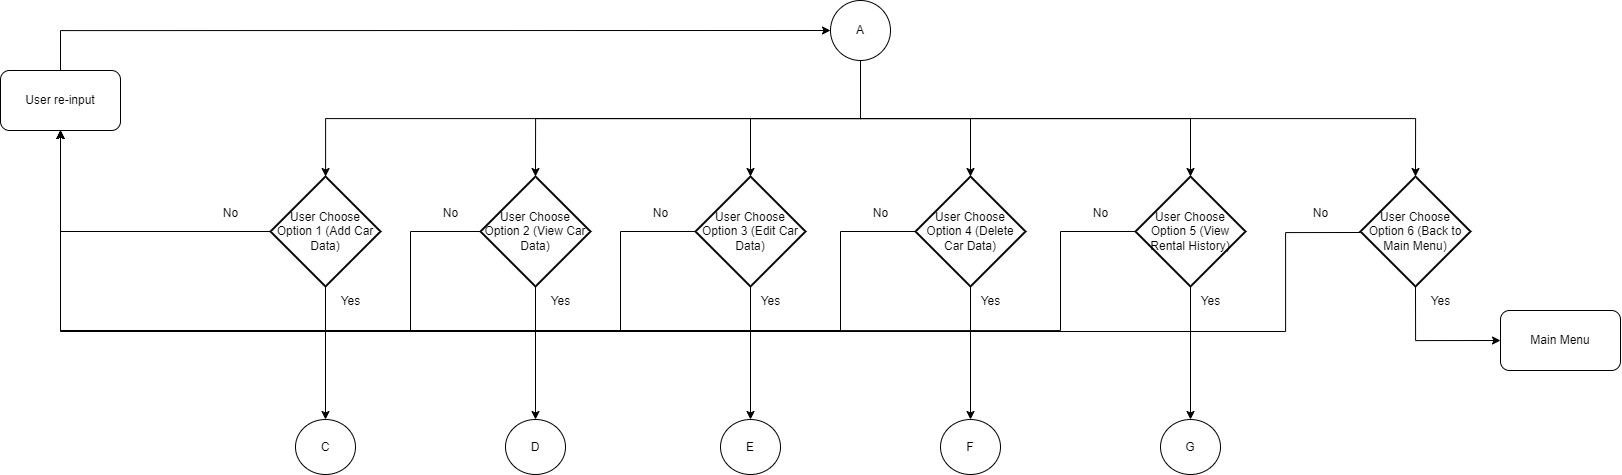

The diagram above was exported from draw.io. Its source (the exported page's mxGraphModel, read from the mxfile embedded in the PNG):
<mxGraphModel dx="2730" dy="835" grid="1" gridSize="10" guides="1" tooltips="1" connect="1" arrows="1" fold="1" page="1" pageScale="1" pageWidth="850" pageHeight="1100" math="0" shadow="0">
  <root>
    <mxCell id="0" />
    <mxCell id="1" parent="0" />
    <mxCell id="OnL1CLREE2lxg1252OOr-4" value="" style="edgeStyle=orthogonalEdgeStyle;rounded=0;orthogonalLoop=1;jettySize=auto;html=1;exitX=0.5;exitY=1;exitDx=0;exitDy=0;" parent="1" source="OnL1CLREE2lxg1252OOr-2" target="GSsPtisrG-Ocug4nTS21-1" edge="1">
      <mxGeometry relative="1" as="geometry">
        <mxPoint x="0.06666666666660603" y="325" as="targetPoint" />
      </mxGeometry>
    </mxCell>
    <mxCell id="OnL1CLREE2lxg1252OOr-6" value="" style="edgeStyle=orthogonalEdgeStyle;rounded=0;orthogonalLoop=1;jettySize=auto;html=1;exitX=0.5;exitY=1;exitDx=0;exitDy=0;entryX=0.5;entryY=0;entryDx=0;entryDy=0;entryPerimeter=0;" parent="1" source="OnL1CLREE2lxg1252OOr-2" target="GSsPtisrG-Ocug4nTS21-2" edge="1">
      <mxGeometry relative="1" as="geometry">
        <mxPoint x="160" y="325" as="targetPoint" />
      </mxGeometry>
    </mxCell>
    <mxCell id="OnL1CLREE2lxg1252OOr-10" value="" style="edgeStyle=orthogonalEdgeStyle;rounded=0;orthogonalLoop=1;jettySize=auto;html=1;exitX=0.5;exitY=1;exitDx=0;exitDy=0;" parent="1" source="OnL1CLREE2lxg1252OOr-2" target="GSsPtisrG-Ocug4nTS21-3" edge="1">
      <mxGeometry relative="1" as="geometry">
        <mxPoint x="320" y="325" as="targetPoint" />
      </mxGeometry>
    </mxCell>
    <mxCell id="OnL1CLREE2lxg1252OOr-2" value="A" style="ellipse;whiteSpace=wrap;html=1;aspect=fixed;" parent="1" vertex="1">
      <mxGeometry x="410" y="180" width="60" height="60" as="geometry" />
    </mxCell>
    <mxCell id="OnL1CLREE2lxg1252OOr-21" value="" style="edgeStyle=orthogonalEdgeStyle;rounded=0;orthogonalLoop=1;jettySize=auto;html=1;exitX=0.5;exitY=1;exitDx=0;exitDy=0;exitPerimeter=0;" parent="1" source="GSsPtisrG-Ocug4nTS21-1" target="OnL1CLREE2lxg1252OOr-20" edge="1">
      <mxGeometry relative="1" as="geometry">
        <mxPoint x="-55" y="481" as="sourcePoint" />
      </mxGeometry>
    </mxCell>
    <mxCell id="OnL1CLREE2lxg1252OOr-23" value="" style="edgeStyle=orthogonalEdgeStyle;rounded=0;orthogonalLoop=1;jettySize=auto;html=1;exitX=0.5;exitY=1;exitDx=0;exitDy=0;exitPerimeter=0;" parent="1" source="GSsPtisrG-Ocug4nTS21-2" target="OnL1CLREE2lxg1252OOr-22" edge="1">
      <mxGeometry relative="1" as="geometry">
        <mxPoint x="160" y="481" as="sourcePoint" />
      </mxGeometry>
    </mxCell>
    <mxCell id="OnL1CLREE2lxg1252OOr-25" value="" style="edgeStyle=orthogonalEdgeStyle;rounded=0;orthogonalLoop=1;jettySize=auto;html=1;exitX=0.5;exitY=1;exitDx=0;exitDy=0;exitPerimeter=0;" parent="1" source="GSsPtisrG-Ocug4nTS21-3" target="OnL1CLREE2lxg1252OOr-24" edge="1">
      <mxGeometry relative="1" as="geometry">
        <mxPoint x="320.00000000000045" y="481" as="sourcePoint" />
      </mxGeometry>
    </mxCell>
    <mxCell id="OnL1CLREE2lxg1252OOr-27" value="" style="edgeStyle=orthogonalEdgeStyle;rounded=0;orthogonalLoop=1;jettySize=auto;html=1;exitX=0.5;exitY=1;exitDx=0;exitDy=0;exitPerimeter=0;" parent="1" source="GSsPtisrG-Ocug4nTS21-4" target="OnL1CLREE2lxg1252OOr-26" edge="1">
      <mxGeometry relative="1" as="geometry">
        <mxPoint x="525" y="486" as="sourcePoint" />
      </mxGeometry>
    </mxCell>
    <mxCell id="OnL1CLREE2lxg1252OOr-13" value="" style="edgeStyle=orthogonalEdgeStyle;rounded=0;orthogonalLoop=1;jettySize=auto;html=1;exitX=0.5;exitY=1;exitDx=0;exitDy=0;entryX=0.5;entryY=0;entryDx=0;entryDy=0;entryPerimeter=0;" parent="1" source="OnL1CLREE2lxg1252OOr-2" target="GSsPtisrG-Ocug4nTS21-4" edge="1">
      <mxGeometry relative="1" as="geometry">
        <mxPoint x="409" y="260" as="sourcePoint" />
        <mxPoint x="480" y="325" as="targetPoint" />
      </mxGeometry>
    </mxCell>
    <mxCell id="OnL1CLREE2lxg1252OOr-29" value="" style="edgeStyle=orthogonalEdgeStyle;rounded=0;orthogonalLoop=1;jettySize=auto;html=1;exitX=0.5;exitY=1;exitDx=0;exitDy=0;exitPerimeter=0;" parent="1" source="GSsPtisrG-Ocug4nTS21-6" target="OnL1CLREE2lxg1252OOr-28" edge="1">
      <mxGeometry relative="1" as="geometry">
        <mxPoint x="745" y="481" as="sourcePoint" />
      </mxGeometry>
    </mxCell>
    <mxCell id="OnL1CLREE2lxg1252OOr-15" value="" style="edgeStyle=orthogonalEdgeStyle;rounded=0;orthogonalLoop=1;jettySize=auto;html=1;exitX=0.5;exitY=1;exitDx=0;exitDy=0;entryX=0.5;entryY=0;entryDx=0;entryDy=0;entryPerimeter=0;" parent="1" source="OnL1CLREE2lxg1252OOr-2" target="GSsPtisrG-Ocug4nTS21-6" edge="1">
      <mxGeometry relative="1" as="geometry">
        <mxPoint x="409" y="260" as="sourcePoint" />
        <mxPoint x="640" y="325" as="targetPoint" />
      </mxGeometry>
    </mxCell>
    <mxCell id="OnL1CLREE2lxg1252OOr-33" value="" style="edgeStyle=orthogonalEdgeStyle;rounded=0;orthogonalLoop=1;jettySize=auto;html=1;exitX=0.5;exitY=1;exitDx=0;exitDy=0;entryX=0;entryY=0.5;entryDx=0;entryDy=0;exitPerimeter=0;" parent="1" source="GSsPtisrG-Ocug4nTS21-7" target="GSsPtisrG-Ocug4nTS21-23" edge="1">
      <mxGeometry relative="1" as="geometry">
        <mxPoint x="1090" y="506" as="sourcePoint" />
        <mxPoint x="1070" y="521" as="targetPoint" />
      </mxGeometry>
    </mxCell>
    <mxCell id="OnL1CLREE2lxg1252OOr-17" value="" style="edgeStyle=orthogonalEdgeStyle;rounded=0;orthogonalLoop=1;jettySize=auto;html=1;exitX=0.5;exitY=1;exitDx=0;exitDy=0;entryX=0.5;entryY=0;entryDx=0;entryDy=0;entryPerimeter=0;" parent="1" source="OnL1CLREE2lxg1252OOr-2" target="GSsPtisrG-Ocug4nTS21-7" edge="1">
      <mxGeometry relative="1" as="geometry">
        <mxPoint x="409" y="260" as="sourcePoint" />
        <mxPoint x="800" y="325" as="targetPoint" />
      </mxGeometry>
    </mxCell>
    <mxCell id="OnL1CLREE2lxg1252OOr-20" value="C" style="ellipse;whiteSpace=wrap;html=1;" parent="1" vertex="1">
      <mxGeometry x="-125" y="599" width="60" height="55" as="geometry" />
    </mxCell>
    <mxCell id="OnL1CLREE2lxg1252OOr-22" value="D" style="ellipse;whiteSpace=wrap;html=1;" parent="1" vertex="1">
      <mxGeometry x="85" y="599" width="60" height="55" as="geometry" />
    </mxCell>
    <mxCell id="OnL1CLREE2lxg1252OOr-24" value="E" style="ellipse;whiteSpace=wrap;html=1;" parent="1" vertex="1">
      <mxGeometry x="300" y="599" width="60" height="55" as="geometry" />
    </mxCell>
    <mxCell id="OnL1CLREE2lxg1252OOr-26" value="F" style="ellipse;whiteSpace=wrap;html=1;" parent="1" vertex="1">
      <mxGeometry x="520" y="599" width="60" height="55" as="geometry" />
    </mxCell>
    <mxCell id="OnL1CLREE2lxg1252OOr-28" value="G" style="ellipse;whiteSpace=wrap;html=1;" parent="1" vertex="1">
      <mxGeometry x="740" y="599" width="60" height="55" as="geometry" />
    </mxCell>
    <mxCell id="GSsPtisrG-Ocug4nTS21-1" value="User Choose Option 1 (Add Car Data)" style="strokeWidth=2;html=1;shape=mxgraph.flowchart.decision;whiteSpace=wrap;" vertex="1" parent="1">
      <mxGeometry x="-150" y="356" width="110" height="110" as="geometry" />
    </mxCell>
    <mxCell id="GSsPtisrG-Ocug4nTS21-2" value="User Choose Option 2 (View Car Data)" style="strokeWidth=2;html=1;shape=mxgraph.flowchart.decision;whiteSpace=wrap;" vertex="1" parent="1">
      <mxGeometry x="60" y="356" width="110" height="110" as="geometry" />
    </mxCell>
    <mxCell id="GSsPtisrG-Ocug4nTS21-3" value="User Choose Option 3 (Edit Car Data)" style="strokeWidth=2;html=1;shape=mxgraph.flowchart.decision;whiteSpace=wrap;" vertex="1" parent="1">
      <mxGeometry x="275" y="356" width="110" height="110" as="geometry" />
    </mxCell>
    <mxCell id="GSsPtisrG-Ocug4nTS21-4" value="User Choose Option 4 (Delete Car Data)" style="strokeWidth=2;html=1;shape=mxgraph.flowchart.decision;whiteSpace=wrap;" vertex="1" parent="1">
      <mxGeometry x="495" y="356" width="110" height="110" as="geometry" />
    </mxCell>
    <mxCell id="GSsPtisrG-Ocug4nTS21-6" value="User Choose Option 5 (View Rental History)" style="strokeWidth=2;html=1;shape=mxgraph.flowchart.decision;whiteSpace=wrap;" vertex="1" parent="1">
      <mxGeometry x="715" y="356" width="110" height="110" as="geometry" />
    </mxCell>
    <mxCell id="GSsPtisrG-Ocug4nTS21-7" value="User Choose Option 6 (Back to Main Menu)" style="strokeWidth=2;html=1;shape=mxgraph.flowchart.decision;whiteSpace=wrap;" vertex="1" parent="1">
      <mxGeometry x="940" y="356" width="110" height="110" as="geometry" />
    </mxCell>
    <mxCell id="GSsPtisrG-Ocug4nTS21-8" value="" style="edgeStyle=orthogonalEdgeStyle;rounded=0;orthogonalLoop=1;jettySize=auto;html=1;exitX=0;exitY=0.5;exitDx=0;exitDy=0;exitPerimeter=0;entryX=0.5;entryY=1;entryDx=0;entryDy=0;" edge="1" parent="1" source="GSsPtisrG-Ocug4nTS21-1" target="GSsPtisrG-Ocug4nTS21-9">
      <mxGeometry relative="1" as="geometry">
        <mxPoint x="-180" y="440" as="sourcePoint" />
        <mxPoint x="-270" y="400" as="targetPoint" />
      </mxGeometry>
    </mxCell>
    <mxCell id="GSsPtisrG-Ocug4nTS21-9" value="User re-input" style="rounded=1;whiteSpace=wrap;html=1;" vertex="1" parent="1">
      <mxGeometry x="-420" y="250" width="120" height="60" as="geometry" />
    </mxCell>
    <mxCell id="GSsPtisrG-Ocug4nTS21-10" value="" style="edgeStyle=orthogonalEdgeStyle;rounded=0;orthogonalLoop=1;jettySize=auto;html=1;exitX=0;exitY=0.5;exitDx=0;exitDy=0;exitPerimeter=0;entryX=0.5;entryY=1;entryDx=0;entryDy=0;" edge="1" parent="1" source="GSsPtisrG-Ocug4nTS21-2" target="GSsPtisrG-Ocug4nTS21-9">
      <mxGeometry relative="1" as="geometry">
        <mxPoint x="-45" y="421" as="sourcePoint" />
        <mxPoint x="-250" y="250" as="targetPoint" />
        <Array as="points">
          <mxPoint x="-10" y="411" />
          <mxPoint x="-10" y="510" />
          <mxPoint x="-360" y="510" />
        </Array>
      </mxGeometry>
    </mxCell>
    <mxCell id="GSsPtisrG-Ocug4nTS21-11" value="" style="edgeStyle=orthogonalEdgeStyle;rounded=0;orthogonalLoop=1;jettySize=auto;html=1;exitX=0;exitY=0.5;exitDx=0;exitDy=0;exitPerimeter=0;entryX=0.5;entryY=1;entryDx=0;entryDy=0;" edge="1" parent="1" source="GSsPtisrG-Ocug4nTS21-3" target="GSsPtisrG-Ocug4nTS21-9">
      <mxGeometry relative="1" as="geometry">
        <mxPoint x="300" y="431" as="sourcePoint" />
        <mxPoint x="-280" y="330" as="targetPoint" />
        <Array as="points">
          <mxPoint x="200" y="411" />
          <mxPoint x="200" y="510" />
          <mxPoint x="-360" y="510" />
        </Array>
      </mxGeometry>
    </mxCell>
    <mxCell id="GSsPtisrG-Ocug4nTS21-12" value="" style="edgeStyle=orthogonalEdgeStyle;rounded=0;orthogonalLoop=1;jettySize=auto;html=1;exitX=0;exitY=0.5;exitDx=0;exitDy=0;exitPerimeter=0;entryX=0.5;entryY=1;entryDx=0;entryDy=0;" edge="1" parent="1" source="GSsPtisrG-Ocug4nTS21-4" target="GSsPtisrG-Ocug4nTS21-9">
      <mxGeometry relative="1" as="geometry">
        <mxPoint x="285" y="421" as="sourcePoint" />
        <mxPoint x="-360" y="320" as="targetPoint" />
        <Array as="points">
          <mxPoint x="420" y="411" />
          <mxPoint x="420" y="510" />
          <mxPoint x="-360" y="510" />
        </Array>
      </mxGeometry>
    </mxCell>
    <mxCell id="GSsPtisrG-Ocug4nTS21-15" value="" style="edgeStyle=orthogonalEdgeStyle;rounded=0;orthogonalLoop=1;jettySize=auto;html=1;exitX=0;exitY=0.5;exitDx=0;exitDy=0;exitPerimeter=0;entryX=0.5;entryY=1;entryDx=0;entryDy=0;" edge="1" parent="1" target="GSsPtisrG-Ocug4nTS21-9">
      <mxGeometry relative="1" as="geometry">
        <mxPoint x="715" y="411" as="sourcePoint" />
        <mxPoint x="-140" y="310" as="targetPoint" />
        <Array as="points">
          <mxPoint x="640" y="411" />
          <mxPoint x="640" y="510" />
          <mxPoint x="-360" y="510" />
        </Array>
      </mxGeometry>
    </mxCell>
    <mxCell id="GSsPtisrG-Ocug4nTS21-16" value="No" style="text;html=1;align=center;verticalAlign=middle;resizable=0;points=[];autosize=1;strokeColor=none;fillColor=none;" vertex="1" parent="1">
      <mxGeometry x="10" y="378" width="40" height="30" as="geometry" />
    </mxCell>
    <mxCell id="GSsPtisrG-Ocug4nTS21-17" value="No" style="text;html=1;align=center;verticalAlign=middle;resizable=0;points=[];autosize=1;strokeColor=none;fillColor=none;" vertex="1" parent="1">
      <mxGeometry x="220" y="378" width="40" height="30" as="geometry" />
    </mxCell>
    <mxCell id="GSsPtisrG-Ocug4nTS21-18" value="No" style="text;html=1;align=center;verticalAlign=middle;resizable=0;points=[];autosize=1;strokeColor=none;fillColor=none;" vertex="1" parent="1">
      <mxGeometry x="440" y="378" width="40" height="30" as="geometry" />
    </mxCell>
    <mxCell id="GSsPtisrG-Ocug4nTS21-19" value="No" style="text;html=1;align=center;verticalAlign=middle;resizable=0;points=[];autosize=1;strokeColor=none;fillColor=none;" vertex="1" parent="1">
      <mxGeometry x="660" y="378" width="40" height="30" as="geometry" />
    </mxCell>
    <mxCell id="GSsPtisrG-Ocug4nTS21-20" value="" style="edgeStyle=orthogonalEdgeStyle;rounded=0;orthogonalLoop=1;jettySize=auto;html=1;exitX=0.5;exitY=0;exitDx=0;exitDy=0;entryX=0;entryY=0.5;entryDx=0;entryDy=0;" edge="1" parent="1" source="GSsPtisrG-Ocug4nTS21-9" target="OnL1CLREE2lxg1252OOr-2">
      <mxGeometry relative="1" as="geometry">
        <mxPoint x="725" y="421" as="sourcePoint" />
        <mxPoint x="-290" y="150" as="targetPoint" />
        <Array as="points">
          <mxPoint x="-360" y="210" />
        </Array>
      </mxGeometry>
    </mxCell>
    <mxCell id="GSsPtisrG-Ocug4nTS21-21" value="" style="edgeStyle=orthogonalEdgeStyle;rounded=0;orthogonalLoop=1;jettySize=auto;html=1;exitX=0;exitY=0.5;exitDx=0;exitDy=0;exitPerimeter=0;entryX=0.5;entryY=1;entryDx=0;entryDy=0;" edge="1" parent="1" target="GSsPtisrG-Ocug4nTS21-9">
      <mxGeometry relative="1" as="geometry">
        <mxPoint x="940" y="412" as="sourcePoint" />
        <mxPoint x="-135" y="311" as="targetPoint" />
        <Array as="points">
          <mxPoint x="865" y="412" />
          <mxPoint x="865" y="511" />
          <mxPoint x="-360" y="511" />
        </Array>
      </mxGeometry>
    </mxCell>
    <mxCell id="GSsPtisrG-Ocug4nTS21-23" value="Main Menu" style="rounded=1;whiteSpace=wrap;html=1;" vertex="1" parent="1">
      <mxGeometry x="1080" y="490" width="120" height="60" as="geometry" />
    </mxCell>
    <mxCell id="GSsPtisrG-Ocug4nTS21-24" value="No" style="text;html=1;align=center;verticalAlign=middle;resizable=0;points=[];autosize=1;strokeColor=none;fillColor=none;" vertex="1" parent="1">
      <mxGeometry x="880" y="378" width="40" height="30" as="geometry" />
    </mxCell>
    <mxCell id="GSsPtisrG-Ocug4nTS21-25" value="Yes" style="text;html=1;align=center;verticalAlign=middle;resizable=0;points=[];autosize=1;strokeColor=none;fillColor=none;" vertex="1" parent="1">
      <mxGeometry x="-90" y="466" width="40" height="30" as="geometry" />
    </mxCell>
    <mxCell id="GSsPtisrG-Ocug4nTS21-26" value="Yes" style="text;html=1;align=center;verticalAlign=middle;resizable=0;points=[];autosize=1;strokeColor=none;fillColor=none;" vertex="1" parent="1">
      <mxGeometry x="120" y="466" width="40" height="30" as="geometry" />
    </mxCell>
    <mxCell id="GSsPtisrG-Ocug4nTS21-27" value="Yes" style="text;html=1;align=center;verticalAlign=middle;resizable=0;points=[];autosize=1;strokeColor=none;fillColor=none;" vertex="1" parent="1">
      <mxGeometry x="330" y="466" width="40" height="30" as="geometry" />
    </mxCell>
    <mxCell id="GSsPtisrG-Ocug4nTS21-28" value="Yes" style="text;html=1;align=center;verticalAlign=middle;resizable=0;points=[];autosize=1;strokeColor=none;fillColor=none;" vertex="1" parent="1">
      <mxGeometry x="550" y="466" width="40" height="30" as="geometry" />
    </mxCell>
    <mxCell id="GSsPtisrG-Ocug4nTS21-29" value="Yes" style="text;html=1;align=center;verticalAlign=middle;resizable=0;points=[];autosize=1;strokeColor=none;fillColor=none;" vertex="1" parent="1">
      <mxGeometry x="770" y="466" width="40" height="30" as="geometry" />
    </mxCell>
    <mxCell id="GSsPtisrG-Ocug4nTS21-30" value="Yes" style="text;html=1;align=center;verticalAlign=middle;resizable=0;points=[];autosize=1;strokeColor=none;fillColor=none;" vertex="1" parent="1">
      <mxGeometry x="1000" y="466" width="40" height="30" as="geometry" />
    </mxCell>
    <mxCell id="GSsPtisrG-Ocug4nTS21-31" value="No" style="text;html=1;align=center;verticalAlign=middle;resizable=0;points=[];autosize=1;strokeColor=none;fillColor=none;" vertex="1" parent="1">
      <mxGeometry x="-210" y="378" width="40" height="30" as="geometry" />
    </mxCell>
  </root>
</mxGraphModel>